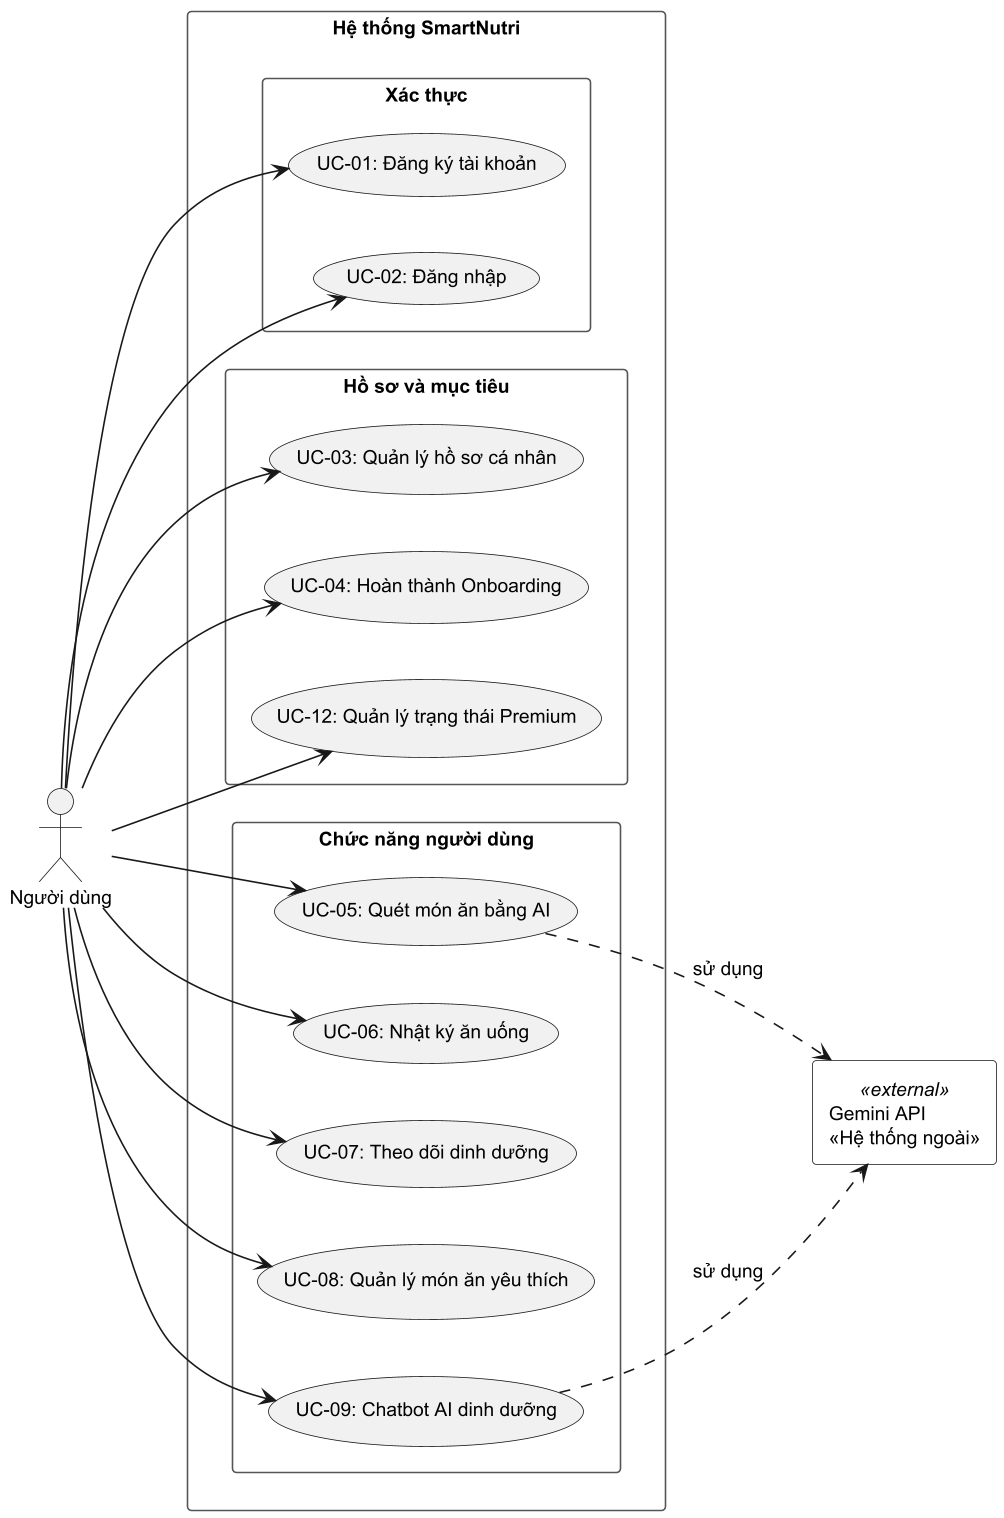

The diagram above was rendered by PlantUML. Its source (embedded in the PNG):
@startuml
scale 1.6
skinparam packageStyle rectangle
skinparam shadowing false
skinparam packageBorderColor #555555
skinparam usecaseFontSize 12
skinparam actorFontSize 13
skinparam defaultFontSize 12

left to right direction

actor "Người dùng" as User

rectangle "Hệ thống SmartNutri" as System #White {
    package "Xác thực" as Auth {
        usecase "UC-01: Đăng ký tài khoản" as UC01
        usecase "UC-02: Đăng nhập" as UC02
    }
    package "Hồ sơ và mục tiêu" as Profile {
        usecase "UC-03: Quản lý hồ sơ cá nhân" as UC03
        usecase "UC-04: Hoàn thành Onboarding" as UC04
        usecase "UC-12: Quản lý trạng thái Premium" as UC12
    }
    package "Chức năng người dùng" as UserFn {
        usecase "UC-05: Quét món ăn bằng AI" as UC05
        usecase "UC-06: Nhật ký ăn uống" as UC06
        usecase "UC-07: Theo dõi dinh dưỡng" as UC07
        usecase "UC-08: Quản lý món ăn yêu thích" as UC08
        usecase "UC-09: Chatbot AI dinh dưỡng" as UC09
    }
}

rectangle "Gemini API\n<<Hệ thống ngoài>>" as Gemini <<external>> #White

User --> UC01
User --> UC02
User --> UC03
User --> UC04
User --> UC05
User --> UC06
User --> UC07
User --> UC08
User --> UC09
User --> UC12

UC05 ..> Gemini : «sử dụng»
UC09 ..> Gemini : «sử dụng»
@enduml